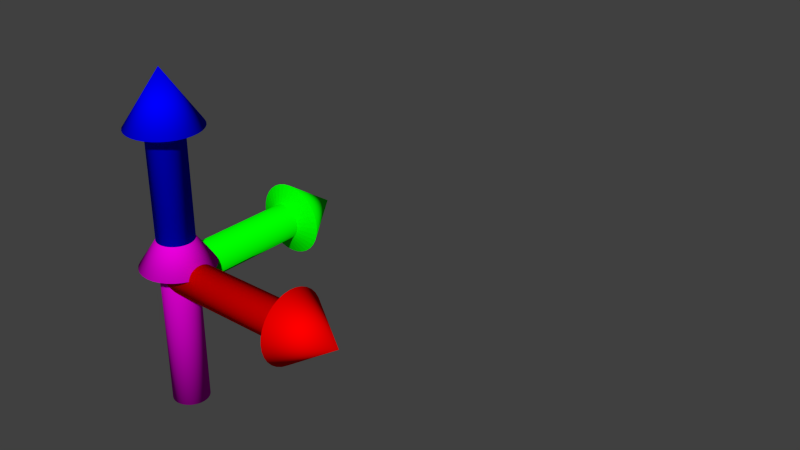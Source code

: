 # Source: library.blend  (saved by Blender 2.64.0; exported with 4.5.12 LTS)
import bpy
from mathutils import Matrix  # noqa: F401  (used for matrix-valued properties, if any)

bpy.ops.wm.read_factory_settings(use_empty=True)
scene = bpy.context.scene
scene.name = 'Scene'

# ---- collections
col_collection_1 = bpy.data.collections.new('Collection 1'); scene.collection.children.link(col_collection_1)

# ---- materials (node trees are filled in below, after node groups)
mat_force = bpy.data.materials.new('force')
mat_force.alpha_threshold = 0.0
mat_force.use_transparent_shadow = False
mat_force.diffuse_color = (0.8, 0.0, 0.7084, 1.0)
mat_force.roughness = 0.5
mat_force.line_color = (0.0, 0.0, 0.0, 1.0)
mat_arrow_x = bpy.data.materials.new('arrow_x')
mat_arrow_x.alpha_threshold = 0.0
mat_arrow_x.use_transparent_shadow = False
mat_arrow_x.diffuse_color = (1.0, 0.0, 0.0, 1.0)
mat_arrow_x.roughness = 0.5
mat_arrow_x.line_color = (0.0, 0.0, 0.0, 1.0)
mat_arrow_y = bpy.data.materials.new('arrow_y')
mat_arrow_y.alpha_threshold = 0.0
mat_arrow_y.use_transparent_shadow = False
mat_arrow_y.diffuse_color = (0.0, 1.0, 0.0, 1.0)
mat_arrow_y.roughness = 0.5
mat_arrow_y.line_color = (0.0, 0.0, 0.0, 1.0)
mat_arrow_z = bpy.data.materials.new('arrow_z')
mat_arrow_z.alpha_threshold = 0.0
mat_arrow_z.use_transparent_shadow = False
mat_arrow_z.diffuse_color = (0.0, 0.0, 1.0, 1.0)
mat_arrow_z.roughness = 0.5
mat_arrow_z.line_color = (0.0, 0.0, 0.0, 1.0)

# ---- material node trees

# ---- world
world_world = bpy.data.worlds.new('World'); scene.world = world_world
world_world.color = (0.05088, 0.05088, 0.05088)
world_world.use_sun_shadow = False
world_world.sun_shadow_jitter_overblur = 0.0
world_world.cycles.sampling_method = 'MANUAL'
world_world.cycles.sample_map_resolution = 256

# ---- meshes
me_force_bottom = bpy.data.meshes.new('force_bottom')
me_force_bottom.from_pydata([(0.0, 0.09231, -0.6923), (0.01801, 0.09053, -0.6923), (0.03532, 0.08528, -0.6923), (0.05128, 0.07675, -0.6923), (0.06527, 0.06527, -0.6923), (0.07675, 0.05128, -0.6923), (0.08528, 0.03532, -0.6923), (0.09053, 0.01801, -0.6923), (0.09231, 1.788e-07, -0.6923), (0.09053, -0.01801, -0.6923), (0.08528, -0.03532, -0.6923), (0.07675, -0.05128, -0.6923), (0.06527, -0.06527, -0.6923), (0.05128, -0.07675, -0.6923), (0.03532, -0.08528, -0.6923), (0.01801, -0.09053, -0.6923), (-5.96e-08, -0.09231, -0.6923), (-0.01801, -0.09053, -0.6923), (-0.03532, -0.08528, -0.6923), (-0.05128, -0.07675, -0.6923), (-0.06527, -0.06527, -0.6923), (-0.07675, -0.05128, -0.6923), (-0.08528, -0.03532, -0.6923), (-0.09053, -0.01801, -0.6923), (-0.09231, 2.384e-07, -0.6923), (-0.09053, 0.01801, -0.6923), (-0.08528, 0.03532, -0.6923), (-0.07675, 0.05128, -0.6923), (-0.06527, 0.06527, -0.6923), (-0.05128, 0.07675, -0.6923), (-0.03532, 0.08528, -0.6923), (-0.01801, 0.09053, -0.6923), (1.788e-07, 0.09231, -2.98e-07), (0.01801, 0.09053, -2.98e-07), (0.03532, 0.08528, -2.98e-07), (0.05128, 0.07675, -2.98e-07), (0.06527, 0.06527, -2.98e-07), (0.07675, 0.05128, -2.98e-07), (0.08528, 0.03532, -2.98e-07), (0.09053, 0.01801, -2.98e-07), (0.09231, -5.96e-08, -2.98e-07), (0.09053, -0.01801, -2.98e-07), (0.08528, -0.03532, -2.98e-07), (0.07675, -0.05128, -2.98e-07), (0.06527, -0.06527, -2.98e-07), (0.05128, -0.07675, -2.98e-07), (0.03532, -0.08528, -2.98e-07), (0.01801, -0.09053, -2.98e-07), (1.192e-07, -0.09231, -2.98e-07), (-0.01801, -0.09053, -2.98e-07), (-0.03532, -0.08528, -2.98e-07), (-0.05128, -0.07675, -2.98e-07), (-0.06527, -0.06527, -2.98e-07), (-0.07675, -0.05128, -2.98e-07), (-0.08528, -0.03532, -2.98e-07), (-0.09053, -0.01801, -2.98e-07), (-0.09231, -2.384e-07, -2.98e-07), (-0.09053, 0.01801, -2.98e-07), (-0.08528, 0.03532, -2.98e-07), (-0.07675, 0.05128, -2.98e-07), (-0.06527, 0.06527, -2.98e-07), (-0.05128, 0.07675, -2.98e-07), (-0.03533, 0.08528, -2.98e-07), (-0.01801, 0.09053, -2.98e-07), (0.0, 1.192e-07, -0.6923)], [], [(64, 0, 1), (64, 1, 2), (64, 2, 3), (64, 3, 4), (64, 4, 5), (64, 5, 6), (64, 6, 7), (64, 7, 8), (64, 8, 9), (64, 9, 10), (64, 10, 11), (64, 11, 12), (64, 12, 13), (64, 13, 14), (64, 14, 15), (64, 15, 16), (64, 16, 17), (64, 17, 18), (64, 18, 19), (64, 19, 20), (64, 20, 21), (64, 21, 22), (64, 22, 23), (64, 23, 24), (64, 24, 25), (64, 25, 26), (64, 26, 27), (64, 27, 28), (64, 28, 29), (64, 29, 30), (64, 30, 31), (31, 0, 64), (0, 32, 33, 1), (1, 33, 34, 2), (2, 34, 35, 3), (3, 35, 36, 4), (4, 36, 37, 5), (5, 37, 38, 6), (6, 38, 39, 7), (7, 39, 40, 8), (8, 40, 41, 9), (9, 41, 42, 10), (10, 42, 43, 11), (11, 43, 44, 12), (12, 44, 45, 13), (13, 45, 46, 14), (14, 46, 47, 15), (15, 47, 48, 16), (16, 48, 49, 17), (17, 49, 50, 18), (18, 50, 51, 19), (19, 51, 52, 20), (20, 52, 53, 21), (21, 53, 54, 22), (22, 54, 55, 23), (23, 55, 56, 24), (24, 56, 57, 25), (25, 57, 58, 26), (26, 58, 59, 27), (27, 59, 60, 28), (28, 60, 61, 29), (29, 61, 62, 30), (30, 62, 63, 31), (32, 0, 31, 63)])
me_force_bottom.polygons.foreach_set('use_smooth', [True] * 64)
me_force_bottom.materials.append(mat_force)
me_force_bottom.use_remesh_preserve_volume = False
me_force_bottom.use_remesh_preserve_attributes = False
me_force_bottom.use_mirror_vertex_groups = False
me_force_bottom.update()
me_force_top = bpy.data.meshes.new('force_top')
me_force_top.from_pydata([(2.384e-07, 0.09231, -2.98e-07), (0.01801, 0.09053, -2.98e-07), (0.03532, 0.08528, -2.98e-07), (0.05128, 0.07675, -2.98e-07), (0.06527, 0.06527, -2.98e-07), (0.07675, 0.05128, -2.98e-07), (0.08528, 0.03532, -2.98e-07), (0.09053, 0.01801, -2.98e-07), (0.09231, -5.96e-08, -2.98e-07), (0.09053, -0.01801, -2.98e-07), (0.08528, -0.03532, -2.98e-07), (0.07675, -0.05128, -2.98e-07), (0.06527, -0.06527, -2.98e-07), (0.05128, -0.07675, -2.98e-07), (0.03532, -0.08528, -2.98e-07), (0.01801, -0.09053, -2.98e-07), (2.384e-07, -0.09231, -2.98e-07), (-0.01801, -0.09053, -2.98e-07), (-0.03532, -0.08528, -2.98e-07), (-0.05128, -0.07675, -2.98e-07), (-0.06527, -0.06527, -2.98e-07), (-0.07675, -0.05128, -2.98e-07), (-0.08528, -0.03532, -2.98e-07), (-0.09053, -0.01801, -2.98e-07), (-0.09231, -2.384e-07, -2.98e-07), (-0.09053, 0.01801, -2.98e-07), (-0.08528, 0.03532, -2.98e-07), (-0.07675, 0.05128, -2.98e-07), (-0.06527, 0.06527, -2.98e-07), (-0.05128, 0.07675, -2.98e-07), (-0.03533, 0.08528, -2.98e-07), (-0.01801, 0.09053, -2.98e-07), (-0.03602, 0.1811, 0.04615), (-0.07065, 0.1706, 0.04615), (-0.1026, 0.1535, 0.04615), (-0.1305, 0.1305, 0.04615), (-0.1535, 0.1026, 0.04615), (-0.1706, 0.07065, 0.04615), (-0.1811, 0.03602, 0.04615), (-0.1846, -4.768e-07, 0.04615), (-0.1811, -0.03602, 0.04615), (-0.1706, -0.07065, 0.04615), (-0.1535, -0.1026, 0.04615), (-0.1305, -0.1305, 0.04615), (-0.1026, -0.1535, 0.04615), (-0.07065, -0.1706, 0.04615), (-0.03602, -0.1811, 0.04615), (2.384e-07, -0.1846, 0.04615), (0.03602, -0.1811, 0.04615), (0.07065, -0.1706, 0.04615), (0.1026, -0.1535, 0.04615), (0.1305, -0.1305, 0.04615), (0.1535, -0.1026, 0.04615), (0.1706, -0.07065, 0.04615), (0.1811, -0.03602, 0.04615), (0.1846, -1.192e-07, 0.04615), (0.1811, 0.03602, 0.04615), (0.1706, 0.07065, 0.04615), (0.1535, 0.1026, 0.04615), (0.1305, 0.1305, 0.04615), (0.1026, 0.1535, 0.04615), (0.07065, 0.1706, 0.04615), (0.03602, 0.1811, 0.04615), (4.768e-07, 0.1846, 0.04615), (0.0, 0.0, 0.3231)], [], [(0, 31, 32, 63), (31, 30, 33, 32), (30, 29, 34, 33), (29, 28, 35, 34), (28, 27, 36, 35), (27, 26, 37, 36), (26, 25, 38, 37), (25, 24, 39, 38), (24, 23, 40, 39), (23, 22, 41, 40), (22, 21, 42, 41), (21, 20, 43, 42), (20, 19, 44, 43), (19, 18, 45, 44), (18, 17, 46, 45), (17, 16, 47, 46), (16, 15, 48, 47), (15, 14, 49, 48), (14, 13, 50, 49), (13, 12, 51, 50), (12, 11, 52, 51), (11, 10, 53, 52), (10, 9, 54, 53), (9, 8, 55, 54), (8, 7, 56, 55), (7, 6, 57, 56), (6, 5, 58, 57), (5, 4, 59, 58), (4, 3, 60, 59), (3, 2, 61, 60), (2, 1, 62, 61), (1, 0, 63, 62), (62, 63, 64), (61, 62, 64), (60, 61, 64), (59, 60, 64), (58, 59, 64), (57, 58, 64), (56, 57, 64), (55, 56, 64), (54, 55, 64), (53, 54, 64), (52, 53, 64), (51, 52, 64), (50, 51, 64), (49, 50, 64), (48, 49, 64), (47, 48, 64), (46, 47, 64), (45, 46, 64), (44, 45, 64), (43, 44, 64), (42, 43, 64), (41, 42, 64), (40, 41, 64), (39, 40, 64), (38, 39, 64), (37, 38, 64), (36, 37, 64), (35, 36, 64), (34, 35, 64), (33, 34, 64), (32, 33, 64), (63, 32, 64)])
me_force_top.polygons.foreach_set('use_smooth', [0, 0, 0, 0, 0, 0, 0, 0, 0, 0, 0, 0, 0, 0, 0, 0, 0, 0, 0, 0, 0, 0, 0, 0, 0, 0, 0, 0, 0, 0, 0, 0, 1, 1, 1, 1, 1, 1, 1, 1, 1, 1, 1, 1, 1, 1, 1, 1, 1, 1, 1, 1, 1, 1, 1, 1, 1, 1, 1, 1, 1, 1, 1, 1])
me_force_top.materials.append(mat_force)
me_force_top.use_remesh_preserve_volume = False
me_force_top.use_remesh_preserve_attributes = False
me_force_top.use_mirror_vertex_groups = False
me_force_top.update()
me_coordinate_system = bpy.data.meshes.new('coordinate_system')
me_coordinate_system.from_pydata([(-0.09231, 1.385e-08, 8.87e-09), (-0.09053, 1.371e-08, -0.01801), (-0.08528, 1.332e-08, -0.03532), (-0.07675, 1.267e-08, -0.05128), (-0.06527, 1.181e-08, -0.06527), (-0.05128, 1.075e-08, -0.07675), (-0.03532, 9.544e-09, -0.08528), (-0.01801, 8.237e-09, -0.09053), (2.635e-07, 6.877e-09, -0.09231), (0.01801, 5.518e-09, -0.09053), (0.03532, 4.211e-09, -0.08528), (0.05128, 3.006e-09, -0.07675), (0.06527, 1.95e-09, -0.06527), (0.07675, 1.083e-09, -0.05128), (0.08528, 4.389e-10, -0.03532), (0.09053, 4.231e-11, -0.01801), (0.09231, -9.16e-11, 3.895e-08), (0.09053, 4.231e-11, 0.01801), (0.08528, 4.389e-10, 0.03532), (0.07675, 1.083e-09, 0.05128), (0.06527, 1.95e-09, 0.06527), (0.05128, -2.45e-08, 0.07675), (0.03532, -2.33e-08, 0.08528), (0.01801, -2.199e-08, 0.09053), (1.813e-07, -2.063e-08, 0.09231), (-0.01801, -1.927e-08, 0.09053), (-0.03532, -1.797e-08, 0.08528), (-0.05128, -1.676e-08, 0.07675), (-0.06527, 1.181e-08, 0.06527), (-0.07675, 1.267e-08, 0.05128), (-0.08528, 1.332e-08, 0.03532), (-0.09053, 1.371e-08, 0.01801), (-0.09231, 0.6923, -1.254e-07), (-0.09053, 0.6923, -0.01801), (-0.08528, 0.6923, -0.03532), (-0.07675, 0.6923, -0.05128), (-0.06527, 0.6923, -0.06527), (-0.05128, 0.6923, -0.07675), (-0.03532, 0.6923, -0.08528), (-0.01801, 0.6923, -0.09053), (5.299e-07, 0.6923, -0.09231), (0.01801, 0.6923, -0.09053), (0.03533, 0.6923, -0.08528), (0.05128, 0.6923, -0.07675), (0.06527, 0.6923, -0.06527), (0.07675, 0.6923, -0.05128), (0.08528, 0.6923, -0.03532), (0.09053, 0.6923, -0.01801), (0.09231, 0.6923, -6.302e-08), (0.09053, 0.6923, 0.01801), (0.08528, 0.6923, 0.03532), (0.07675, 0.6923, 0.05128), (0.06527, 0.6923, 0.06527), (0.05128, 0.6923, 0.07675), (0.03533, 0.6923, 0.08528), (0.01801, 0.6923, 0.09053), (7.016e-07, 0.6923, 0.09231), (-0.01801, 0.6923, 0.09053), (-0.03532, 0.6923, 0.08528), (-0.05128, 0.6923, 0.07675), (-0.06527, 0.6923, 0.06527), (-0.07675, 0.6923, 0.05128), (-0.08528, 0.6923, 0.03533), (-0.09053, 0.6923, 0.01801), (2.704e-07, 6.877e-09, 8.87e-09), (-0.1811, 0.7385, 0.03602), (-0.1706, 0.7385, 0.07065), (-0.1535, 0.7385, 0.1026), (-0.1305, 0.7385, 0.1305), (-0.1026, 0.7385, 0.1535), (-0.07065, 0.7385, 0.1706), (-0.03602, 0.7385, 0.1811), (9.234e-07, 0.7385, 0.1846), (0.03602, 0.7385, 0.1811), (0.07065, 0.7385, 0.1706), (0.1026, 0.7385, 0.1535), (0.1305, 0.7385, 0.1305), (0.1535, 0.7385, 0.1026), (0.1706, 0.7385, 0.07065), (0.1811, 0.7385, 0.03602), (0.1846, 0.7385, -1.671e-07), (0.1811, 0.7385, -0.03602), (0.1706, 0.7385, -0.07065), (0.1535, 0.7385, -0.1026), (0.1305, 0.7385, -0.1305), (0.1026, 0.7385, -0.1535), (0.07065, 0.7385, -0.1706), (0.03602, 0.7385, -0.1811), (5.801e-07, 0.7385, -0.1846), (-0.03602, 0.7385, -0.1811), (-0.07065, 0.7385, -0.1706), (-0.1026, 0.7385, -0.1535), (-0.1305, 0.7385, -0.1305), (-0.1535, 0.7385, -0.1026), (-0.1706, 0.7385, -0.07065), (-0.1811, 0.7385, -0.03602), (-0.1846, 0.7385, -2.918e-07), (4.932e-07, 1.015, 4.432e-08), (-8.87e-09, 0.09231, 6.877e-09), (0.01801, 0.09053, 5.518e-09), (0.03532, 0.08528, 4.211e-09), (0.05128, 0.07675, 3.006e-09), (0.06527, 0.06527, 1.95e-09), (0.07675, 0.05128, 1.083e-09), (0.08528, 0.03532, 4.389e-10), (0.09053, 0.01801, 4.233e-11), (0.09231, -2.635e-07, -9.158e-11), (0.09053, -0.01801, 4.233e-11), (0.08528, -0.03532, 4.389e-10), (0.07675, -0.05128, 1.083e-09), (0.06527, -0.06527, 1.95e-09), (0.05128, -0.07675, 3.006e-09), (0.03532, -0.08528, 4.211e-09), (0.01801, -0.09053, 5.518e-09), (-3.895e-08, -0.09231, 6.877e-09), (-0.01801, -0.09053, 8.237e-09), (-0.03532, -0.08528, 9.544e-09), (-0.05128, -0.07675, 1.075e-08), (-0.06527, -0.06527, 1.181e-08), (-0.07675, -0.05128, -1.484e-08), (-0.08528, -0.03532, -1.419e-08), (-0.09053, -0.01801, -1.38e-08), (-0.09231, -1.813e-07, -1.366e-08), (-0.09053, 0.01801, -1.38e-08), (-0.08528, 0.03532, -1.419e-08), (-0.07675, 0.05128, -1.484e-08), (-0.06527, 0.06527, 1.181e-08), (-0.05128, 0.07675, 1.075e-08), (-0.03532, 0.08528, 9.544e-09), (-0.01801, 0.09053, 8.237e-09), (1.776e-07, 0.09231, 0.6923), (0.01801, 0.09053, 0.6923), (0.03532, 0.08528, 0.6923), (0.05128, 0.07675, 0.6923), (0.06527, 0.06527, 0.6923), (0.07675, 0.05128, 0.6923), (0.08528, 0.03532, 0.6923), (0.09053, 0.01801, 0.6923), (0.09231, -4.777e-07, 0.6923), (0.09053, -0.01801, 0.6923), (0.08528, -0.03533, 0.6923), (0.07675, -0.05128, 0.6923), (0.06527, -0.06527, 0.6923), (0.05128, -0.07675, 0.6923), (0.03532, -0.08528, 0.6923), (0.01801, -0.09053, 0.6923), (1.153e-07, -0.09231, 0.6923), (-0.01801, -0.09053, 0.6923), (-0.03532, -0.08528, 0.6923), (-0.05128, -0.07675, 0.6923), (-0.06527, -0.06527, 0.6923), (-0.07675, -0.05128, 0.6923), (-0.08528, -0.03533, 0.6923), (-0.09053, -0.01801, 0.6923), (-0.09231, -6.493e-07, 0.6923), (-0.09053, 0.01801, 0.6923), (-0.08528, 0.03532, 0.6923), (-0.07675, 0.05128, 0.6923), (-0.06527, 0.06527, 0.6923), (-0.05128, 0.07675, 0.6923), (-0.03533, 0.08528, 0.6923), (-0.01801, 0.09053, 0.6923), (-8.87e-09, -2.704e-07, 6.877e-09), (-0.03602, 0.1811, 0.7385), (-0.07065, 0.1706, 0.7385), (-0.1026, 0.1535, 0.7385), (-0.1305, 0.1305, 0.7385), (-0.1535, 0.1026, 0.7385), (-0.1706, 0.07065, 0.7385), (-0.1811, 0.03602, 0.7385), (-0.1846, -8.677e-07, 0.7385), (-0.1811, -0.03602, 0.7385), (-0.1706, -0.07065, 0.7385), (-0.1535, -0.1026, 0.7385), (-0.1305, -0.1305, 0.7385), (-0.1026, -0.1535, 0.7385), (-0.07065, -0.1706, 0.7385), (-0.03602, -0.1811, 0.7385), (2.228e-07, -0.1846, 0.7385), (0.03602, -0.1811, 0.7385), (0.07065, -0.1706, 0.7385), (0.1026, -0.1535, 0.7385), (0.1305, -0.1305, 0.7385), (0.1535, -0.1026, 0.7385), (0.1706, -0.07065, 0.7385), (0.1811, -0.03602, 0.7385), (0.1846, -5.244e-07, 0.7385), (0.1811, 0.03602, 0.7385), (0.1706, 0.07065, 0.7385), (0.1535, 0.1026, 0.7385), (0.1305, 0.1305, 0.7385), (0.1026, 0.1535, 0.7385), (0.07065, 0.1706, 0.7385), (0.03602, 0.1811, 0.7385), (3.475e-07, 0.1846, 0.7385), (2.537e-08, -4.235e-07, 1.015), (6.877e-09, 0.09231, 8.87e-09), (6.877e-09, 0.09053, -0.01801), (6.877e-09, 0.08528, -0.03532), (6.877e-09, 0.07675, -0.05128), (6.877e-09, 0.06527, -0.06527), (6.877e-09, 0.05128, -0.07675), (6.877e-09, 0.03532, -0.08528), (6.877e-09, 0.01801, -0.09053), (6.877e-09, -2.635e-07, -0.09231), (6.877e-09, -0.01801, -0.09053), (6.877e-09, -0.03532, -0.08528), (6.877e-09, -0.05128, -0.07675), (6.877e-09, -0.06527, -0.06527), (6.877e-09, -0.07675, -0.05128), (6.877e-09, -0.08528, -0.03532), (6.877e-09, -0.09053, -0.01801), (6.877e-09, -0.09231, 3.895e-08), (6.877e-09, -0.09053, 0.01801), (6.877e-09, -0.08528, 0.03532), (6.877e-09, -0.07675, 0.05128), (6.877e-09, -0.06527, 0.06527), (-2.063e-08, -0.05128, 0.07675), (-2.063e-08, -0.03532, 0.08528), (-2.063e-08, -0.01801, 0.09053), (-2.063e-08, -1.813e-07, 0.09231), (-2.063e-08, 0.01801, 0.09053), (-2.063e-08, 0.03532, 0.08528), (-2.063e-08, 0.05128, 0.07675), (6.877e-09, 0.06527, 0.06527), (6.877e-09, 0.07675, 0.05128), (6.877e-09, 0.08528, 0.03532), (6.877e-09, 0.09053, 0.01801), (0.6923, 0.09231, -1.254e-07), (0.6923, 0.09053, -0.01801), (0.6923, 0.08528, -0.03532), (0.6923, 0.07675, -0.05128), (0.6923, 0.06527, -0.06527), (0.6923, 0.05128, -0.07675), (0.6923, 0.03532, -0.08528), (0.6923, 0.01801, -0.09053), (0.6923, -4.777e-07, -0.09231), (0.6923, -0.01801, -0.09053), (0.6923, -0.03533, -0.08528), (0.6923, -0.05128, -0.07675), (0.6923, -0.06527, -0.06527), (0.6923, -0.07675, -0.05128), (0.6923, -0.08528, -0.03532), (0.6923, -0.09053, -0.01801), (0.6923, -0.09231, -6.302e-08), (0.6923, -0.09053, 0.01801), (0.6923, -0.08528, 0.03532), (0.6923, -0.07675, 0.05128), (0.6923, -0.06527, 0.06527), (0.6923, -0.05128, 0.07675), (0.6923, -0.03533, 0.08528), (0.6923, -0.01801, 0.09053), (0.6923, -6.493e-07, 0.09231), (0.6923, 0.01801, 0.09053), (0.6923, 0.03532, 0.08528), (0.6923, 0.05128, 0.07675), (0.6923, 0.06527, 0.06527), (0.6923, 0.07675, 0.05128), (0.6923, 0.08528, 0.03533), (0.6923, 0.09053, 0.01801), (6.877e-09, -2.704e-07, 8.87e-09), (0.7385, 0.1811, 0.03602), (0.7385, 0.1706, 0.07065), (0.7385, 0.1535, 0.1026), (0.7385, 0.1305, 0.1305), (0.7385, 0.1026, 0.1535), (0.7385, 0.07065, 0.1706), (0.7385, 0.03602, 0.1811), (0.7385, -8.677e-07, 0.1846), (0.7385, -0.03602, 0.1811), (0.7385, -0.07065, 0.1706), (0.7385, -0.1026, 0.1535), (0.7385, -0.1305, 0.1305), (0.7385, -0.1535, 0.1026), (0.7385, -0.1706, 0.07065), (0.7385, -0.1811, 0.03602), (0.7385, -0.1846, -1.671e-07), (0.7385, -0.1811, -0.03602), (0.7385, -0.1706, -0.07065), (0.7385, -0.1535, -0.1026), (0.7385, -0.1305, -0.1305), (0.7385, -0.1026, -0.1535), (0.7385, -0.07065, -0.1706), (0.7385, -0.03602, -0.1811), (0.7385, -5.244e-07, -0.1846), (0.7385, 0.03602, -0.1811), (0.7385, 0.07065, -0.1706), (0.7385, 0.1026, -0.1535), (0.7385, 0.1305, -0.1305), (0.7385, 0.1535, -0.1026), (0.7385, 0.1706, -0.07065), (0.7385, 0.1811, -0.03602), (0.7385, 0.1846, -2.918e-07), (1.015, -4.235e-07, 4.432e-08)], [], [(64, 0, 1), (64, 1, 2), (64, 2, 3), (64, 3, 4), (64, 4, 5), (64, 5, 6), (64, 6, 7), (64, 7, 8), (64, 8, 9), (64, 9, 10), (64, 10, 11), (64, 11, 12), (64, 12, 13), (64, 13, 14), (64, 14, 15), (64, 15, 16), (64, 16, 17), (64, 17, 18), (64, 18, 19), (64, 19, 20), (64, 20, 21), (64, 21, 22), (64, 22, 23), (64, 23, 24), (64, 24, 25), (64, 25, 26), (64, 26, 27), (64, 27, 28), (64, 28, 29), (64, 29, 30), (64, 30, 31), (31, 0, 64), (0, 32, 33, 1), (1, 33, 34, 2), (2, 34, 35, 3), (3, 35, 36, 4), (4, 36, 37, 5), (5, 37, 38, 6), (6, 38, 39, 7), (7, 39, 40, 8), (8, 40, 41, 9), (9, 41, 42, 10), (10, 42, 43, 11), (11, 43, 44, 12), (12, 44, 45, 13), (13, 45, 46, 14), (14, 46, 47, 15), (15, 47, 48, 16), (16, 48, 49, 17), (17, 49, 50, 18), (18, 50, 51, 19), (19, 51, 52, 20), (20, 52, 53, 21), (21, 53, 54, 22), (22, 54, 55, 23), (23, 55, 56, 24), (24, 56, 57, 25), (25, 57, 58, 26), (26, 58, 59, 27), (27, 59, 60, 28), (28, 60, 61, 29), (29, 61, 62, 30), (30, 62, 63, 31), (32, 0, 31, 63), (32, 63, 65, 96), (63, 62, 66, 65), (62, 61, 67, 66), (61, 60, 68, 67), (60, 59, 69, 68), (59, 58, 70, 69), (58, 57, 71, 70), (57, 56, 72, 71), (56, 55, 73, 72), (55, 54, 74, 73), (54, 53, 75, 74), (53, 52, 76, 75), (52, 51, 77, 76), (51, 50, 78, 77), (50, 49, 79, 78), (49, 48, 80, 79), (48, 47, 81, 80), (47, 46, 82, 81), (46, 45, 83, 82), (45, 44, 84, 83), (44, 43, 85, 84), (43, 42, 86, 85), (42, 41, 87, 86), (41, 40, 88, 87), (40, 39, 89, 88), (39, 38, 90, 89), (38, 37, 91, 90), (37, 36, 92, 91), (36, 35, 93, 92), (35, 34, 94, 93), (34, 33, 95, 94), (33, 32, 96, 95), (95, 96, 97), (94, 95, 97), (93, 94, 97), (92, 93, 97), (91, 92, 97), (90, 91, 97), (89, 90, 97), (88, 89, 97), (87, 88, 97), (86, 87, 97), (85, 86, 97), (84, 85, 97), (83, 84, 97), (82, 83, 97), (81, 82, 97), (80, 81, 97), (79, 80, 97), (78, 79, 97), (77, 78, 97), (76, 77, 97), (75, 76, 97), (74, 75, 97), (73, 74, 97), (72, 73, 97), (71, 72, 97), (70, 71, 97), (69, 70, 97), (68, 69, 97), (67, 68, 97), (66, 67, 97), (65, 66, 97), (96, 65, 97), (162, 98, 99), (162, 99, 100), (162, 100, 101), (162, 101, 102), (162, 102, 103), (162, 103, 104), (162, 104, 105), (162, 105, 106), (162, 106, 107), (162, 107, 108), (162, 108, 109), (162, 109, 110), (162, 110, 111), (162, 111, 112), (162, 112, 113), (162, 113, 114), (162, 114, 115), (162, 115, 116), (162, 116, 117), (162, 117, 118), (162, 118, 119), (162, 119, 120), (162, 120, 121), (162, 121, 122), (162, 122, 123), (162, 123, 124), (162, 124, 125), (162, 125, 126), (162, 126, 127), (162, 127, 128), (162, 128, 129), (129, 98, 162), (98, 130, 131, 99), (99, 131, 132, 100), (100, 132, 133, 101), (101, 133, 134, 102), (102, 134, 135, 103), (103, 135, 136, 104), (104, 136, 137, 105), (105, 137, 138, 106), (106, 138, 139, 107), (107, 139, 140, 108), (108, 140, 141, 109), (109, 141, 142, 110), (110, 142, 143, 111), (111, 143, 144, 112), (112, 144, 145, 113), (113, 145, 146, 114), (114, 146, 147, 115), (115, 147, 148, 116), (116, 148, 149, 117), (117, 149, 150, 118), (118, 150, 151, 119), (119, 151, 152, 120), (120, 152, 153, 121), (121, 153, 154, 122), (122, 154, 155, 123), (123, 155, 156, 124), (124, 156, 157, 125), (125, 157, 158, 126), (126, 158, 159, 127), (127, 159, 160, 128), (128, 160, 161, 129), (130, 98, 129, 161), (130, 161, 163, 194), (161, 160, 164, 163), (160, 159, 165, 164), (159, 158, 166, 165), (158, 157, 167, 166), (157, 156, 168, 167), (156, 155, 169, 168), (155, 154, 170, 169), (154, 153, 171, 170), (153, 152, 172, 171), (152, 151, 173, 172), (151, 150, 174, 173), (150, 149, 175, 174), (149, 148, 176, 175), (148, 147, 177, 176), (147, 146, 178, 177), (146, 145, 179, 178), (145, 144, 180, 179), (144, 143, 181, 180), (143, 142, 182, 181), (142, 141, 183, 182), (141, 140, 184, 183), (140, 139, 185, 184), (139, 138, 186, 185), (138, 137, 187, 186), (137, 136, 188, 187), (136, 135, 189, 188), (135, 134, 190, 189), (134, 133, 191, 190), (133, 132, 192, 191), (132, 131, 193, 192), (131, 130, 194, 193), (193, 194, 195), (192, 193, 195), (191, 192, 195), (190, 191, 195), (189, 190, 195), (188, 189, 195), (187, 188, 195), (186, 187, 195), (185, 186, 195), (184, 185, 195), (183, 184, 195), (182, 183, 195), (181, 182, 195), (180, 181, 195), (179, 180, 195), (178, 179, 195), (177, 178, 195), (176, 177, 195), (175, 176, 195), (174, 175, 195), (173, 174, 195), (172, 173, 195), (171, 172, 195), (170, 171, 195), (169, 170, 195), (168, 169, 195), (167, 168, 195), (166, 167, 195), (165, 166, 195), (164, 165, 195), (163, 164, 195), (194, 163, 195), (260, 196, 197), (260, 197, 198), (260, 198, 199), (260, 199, 200), (260, 200, 201), (260, 201, 202), (260, 202, 203), (260, 203, 204), (260, 204, 205), (260, 205, 206), (260, 206, 207), (260, 207, 208), (260, 208, 209), (260, 209, 210), (260, 210, 211), (260, 211, 212), (260, 212, 213), (260, 213, 214), (260, 214, 215), (260, 215, 216), (260, 216, 217), (260, 217, 218), (260, 218, 219), (260, 219, 220), (260, 220, 221), (260, 221, 222), (260, 222, 223), (260, 223, 224), (260, 224, 225), (260, 225, 226), (260, 226, 227), (227, 196, 260), (196, 228, 229, 197), (197, 229, 230, 198), (198, 230, 231, 199), (199, 231, 232, 200), (200, 232, 233, 201), (201, 233, 234, 202), (202, 234, 235, 203), (203, 235, 236, 204), (204, 236, 237, 205), (205, 237, 238, 206), (206, 238, 239, 207), (207, 239, 240, 208), (208, 240, 241, 209), (209, 241, 242, 210), (210, 242, 243, 211), (211, 243, 244, 212), (212, 244, 245, 213), (213, 245, 246, 214), (214, 246, 247, 215), (215, 247, 248, 216), (216, 248, 249, 217), (217, 249, 250, 218), (218, 250, 251, 219), (219, 251, 252, 220), (220, 252, 253, 221), (221, 253, 254, 222), (222, 254, 255, 223), (223, 255, 256, 224), (224, 256, 257, 225), (225, 257, 258, 226), (226, 258, 259, 227), (228, 196, 227, 259), (228, 259, 261, 292), (259, 258, 262, 261), (258, 257, 263, 262), (257, 256, 264, 263), (256, 255, 265, 264), (255, 254, 266, 265), (254, 253, 267, 266), (253, 252, 268, 267), (252, 251, 269, 268), (251, 250, 270, 269), (250, 249, 271, 270), (249, 248, 272, 271), (248, 247, 273, 272), (247, 246, 274, 273), (246, 245, 275, 274), (245, 244, 276, 275), (244, 243, 277, 276), (243, 242, 278, 277), (242, 241, 279, 278), (241, 240, 280, 279), (240, 239, 281, 280), (239, 238, 282, 281), (238, 237, 283, 282), (237, 236, 284, 283), (236, 235, 285, 284), (235, 234, 286, 285), (234, 233, 287, 286), (233, 232, 288, 287), (232, 231, 289, 288), (231, 230, 290, 289), (230, 229, 291, 290), (229, 228, 292, 291), (291, 292, 293), (290, 291, 293), (289, 290, 293), (288, 289, 293), (287, 288, 293), (286, 287, 293), (285, 286, 293), (284, 285, 293), (283, 284, 293), (282, 283, 293), (281, 282, 293), (280, 281, 293), (279, 280, 293), (278, 279, 293), (277, 278, 293), (276, 277, 293), (275, 276, 293), (274, 275, 293), (273, 274, 293), (272, 273, 293), (271, 272, 293), (270, 271, 293), (269, 270, 293), (268, 269, 293), (267, 268, 293), (266, 267, 293), (265, 266, 293), (264, 265, 293), (263, 264, 293), (262, 263, 293), (261, 262, 293), (292, 261, 293)])
me_coordinate_system.polygons.foreach_set('use_smooth', [1, 1, 1, 1, 1, 1, 1, 1, 1, 1, 1, 1, 1, 1, 1, 1, 1, 1, 1, 1, 1, 1, 1, 1, 1, 1, 1, 1, 1, 1, 1, 1, 1, 1, 1, 1, 1, 1, 1, 1, 1, 1, 1, 1, 1, 1, 1, 1, 1, 1, 1, 1, 1, 1, 1, 1, 1, 1, 1, 1, 1, 1, 1, 1, 0, 0, 0, 0, 0, 0, 0, 0, 0, 0, 0, 0, 0, 0, 0, 0, 0, 0, 0, 0, 0, 0, 0, 0, 0, 0, 0, 0, 0, 0, 0, 0, 1, 1, 1, 1, 1, 1, 1, 1, 1, 1, 1, 1, 1, 1, 1, 1, 1, 1, 1, 1, 1, 1, 1, 1, 1, 1, 1, 1, 1, 1, 1, 1, 1, 1, 1, 1, 1, 1, 1, 1, 1, 1, 1, 1, 1, 1, 1, 1, 1, 1, 1, 1, 1, 1, 1, 1, 1, 1, 1, 1, 1, 1, 1, 1, 1, 1, 1, 1, 1, 1, 1, 1, 1, 1, 1, 1, 1, 1, 1, 1, 1, 1, 1, 1, 1, 1, 1, 1, 1, 1, 1, 1, 1, 1, 1, 1, 0, 0, 0, 0, 0, 0, 0, 0, 0, 0, 0, 0, 0, 0, 0, 0, 0, 0, 0, 0, 0, 0, 0, 0, 0, 0, 0, 0, 0, 0, 0, 0, 1, 1, 1, 1, 1, 1, 1, 1, 1, 1, 1, 1, 1, 1, 1, 1, 1, 1, 1, 1, 1, 1, 1, 1, 1, 1, 1, 1, 1, 1, 1, 1, 1, 1, 1, 1, 1, 1, 1, 1, 1, 1, 1, 1, 1, 1, 1, 1, 1, 1, 1, 1, 1, 1, 1, 1, 1, 1, 1, 1, 1, 1, 1, 1, 1, 1, 1, 1, 1, 1, 1, 1, 1, 1, 1, 1, 1, 1, 1, 1, 1, 1, 1, 1, 1, 1, 1, 1, 1, 1, 1, 1, 1, 1, 1, 1, 1, 1, 1, 1, 1, 1, 1, 1, 1, 1, 1, 1, 1, 1, 1, 1, 1, 1, 1, 1, 1, 1, 1, 1, 1, 1, 1, 1, 1, 1, 1, 1, 1, 1, 1, 1, 1, 1, 1, 1, 1, 1, 1, 1, 1, 1, 1, 1, 1, 1, 1, 1, 1, 1, 1, 1, 1, 1, 1, 1, 1, 1, 1, 1])
me_coordinate_system.polygons.foreach_set('material_index', [1, 1, 1, 1, 1, 1, 1, 1, 1, 1, 1, 1, 1, 1, 1, 1, 1, 1, 1, 1, 1, 1, 1, 1, 1, 1, 1, 1, 1, 1, 1, 1, 1, 1, 1, 1, 1, 1, 1, 1, 1, 1, 1, 1, 1, 1, 1, 1, 1, 1, 1, 1, 1, 1, 1, 1, 1, 1, 1, 1, 1, 1, 1, 1, 1, 1, 1, 1, 1, 1, 1, 1, 1, 1, 1, 1, 1, 1, 1, 1, 1, 1, 1, 1, 1, 1, 1, 1, 1, 1, 1, 1, 1, 1, 1, 1, 1, 1, 1, 1, 1, 1, 1, 1, 1, 1, 1, 1, 1, 1, 1, 1, 1, 1, 1, 1, 1, 1, 1, 1, 1, 1, 1, 1, 1, 1, 1, 1, 2, 2, 2, 2, 2, 2, 2, 2, 2, 2, 2, 2, 2, 2, 2, 2, 2, 2, 2, 2, 2, 2, 2, 2, 2, 2, 2, 2, 2, 2, 2, 2, 2, 2, 2, 2, 2, 2, 2, 2, 2, 2, 2, 2, 2, 2, 2, 2, 2, 2, 2, 2, 2, 2, 2, 2, 2, 2, 2, 2, 2, 2, 2, 2, 2, 2, 2, 2, 2, 2, 2, 2, 2, 2, 2, 2, 2, 2, 2, 2, 2, 2, 2, 2, 2, 2, 2, 2, 2, 2, 2, 2, 2, 2, 2, 2, 2, 2, 2, 2, 2, 2, 2, 2, 2, 2, 2, 2, 2, 2, 2, 2, 2, 2, 2, 2, 2, 2, 2, 2, 2, 2, 2, 2, 2, 2, 2, 2, 0, 0, 0, 0, 0, 0, 0, 0, 0, 0, 0, 0, 0, 0, 0, 0, 0, 0, 0, 0, 0, 0, 0, 0, 0, 0, 0, 0, 0, 0, 0, 0, 0, 0, 0, 0, 0, 0, 0, 0, 0, 0, 0, 0, 0, 0, 0, 0, 0, 0, 0, 0, 0, 0, 0, 0, 0, 0, 0, 0, 0, 0, 0, 0, 0, 0, 0, 0, 0, 0, 0, 0, 0, 0, 0, 0, 0, 0, 0, 0, 0, 0, 0, 0, 0, 0, 0, 0, 0, 0, 0, 0, 0, 0, 0, 0, 0, 0, 0, 0, 0, 0, 0, 0, 0, 0, 0, 0, 0, 0, 0, 0, 0, 0, 0, 0, 0, 0, 0, 0, 0, 0, 0, 0, 0, 0, 0, 0])
me_coordinate_system.materials.append(mat_arrow_x)
me_coordinate_system.materials.append(mat_arrow_y)
me_coordinate_system.materials.append(mat_arrow_z)
me_coordinate_system.use_remesh_preserve_volume = False
me_coordinate_system.use_remesh_preserve_attributes = False
me_coordinate_system.use_mirror_vertex_groups = False
me_coordinate_system.update()

# ---- objects
ob_force_bottom = bpy.data.objects.new('force_bottom', me_force_bottom)
ob_force_top = bpy.data.objects.new('force_top', me_force_top)
ob_coordinate_system = bpy.data.objects.new('coordinate_system', me_coordinate_system)

# ---- transforms, parenting, visibility, modifiers, constraints
ob_force_bottom.parent = None
ob_force_bottom.matrix_parent_inverse = Matrix(((1.0, 0.0, 0.0, -1.863e-09), (0.0, 1.0, 0.0, -2.384e-07), (0.0, 0.0, 1.0, 0.6923), (0.0, 0.0, 0.0, 1.0)))
ob_force_bottom.location = (0.0, 0.0, 0.0)
ob_force_bottom.lock_rotations_4d = False
ob_force_bottom.empty_display_type = 'ARROWS'
ob_force_bottom.lineart.crease_threshold = 0.0
ob_force_top.parent = None
ob_force_top.matrix_parent_inverse = Matrix(((1.0, 0.0, 0.0, -1.863e-09), (0.0, 1.0, 0.0, -2.384e-07), (0.0, 0.0, 1.0, 0.6923), (0.0, 0.0, 0.0, 1.0)))
ob_force_top.location = (0.0, 0.0, 0.0)
ob_force_top.lock_rotations_4d = False
ob_force_top.empty_display_type = 'ARROWS'
ob_force_top.lineart.crease_threshold = 0.0
ob_coordinate_system.location = (0.0, 0.0, 0.0)
ob_coordinate_system.lock_rotations_4d = False
ob_coordinate_system.empty_display_type = 'ARROWS'
ob_coordinate_system.lineart.crease_threshold = 0.0

# ---- collection membership
col_collection_1.objects.link(ob_force_bottom)
col_collection_1.objects.link(ob_force_top)
col_collection_1.objects.link(ob_coordinate_system)

# ---- scene / render settings (as saved in the file)
scene.frame_start = 1; scene.frame_end = 250; scene.frame_set(1)
scene.render.engine = 'BLENDER_EEVEE_NEXT'
scene.render.image_settings.color_mode = 'RGB'
scene.render.image_settings.compression = 90
scene.render.resolution_percentage = 50
scene.render.dither_intensity = 0.0
scene.render.bake_margin = 2
scene.render.bake_bias = 0.0
scene.cycles.use_denoising = False
scene.cycles.samples = 10
scene.cycles.sampling_pattern = 'TABULATED_SOBOL'
scene.cycles.light_sampling_threshold = 0.0
scene.cycles.use_adaptive_sampling = False
scene.cycles.use_light_tree = False
scene.cycles.blur_glossy = 0.0
scene.cycles.volume_bounces = 1
scene.cycles.pixel_filter_type = 'GAUSSIAN'
scene.cycles.sample_clamp_indirect = 0.0
scene.view_settings.view_transform = 'Standard'
bpy.context.view_layer.update()

# ---- added for rendering (the .blend has no active camera and no usable light): camera, sun
cam_auto = bpy.data.cameras.new('AutoCamera')
cam_auto.lens = 50.0
cam_auto.sensor_width = 36.0
cam_auto.clip_end = 1000.0
ob_auto_camera = bpy.data.objects.new('AutoCamera', cam_auto)
scene.collection.objects.link(ob_auto_camera)
ob_auto_camera.location = (3.6964, -2.8203, 2.5725)
ob_auto_camera.rotation_euler = (1.09748, -7.21219e-08, 0.694738)
scene.camera = ob_auto_camera
light_auto_sun = bpy.data.lights.new('AutoSun', 'SUN')
light_auto_sun.energy = 3.0
light_auto_sun.angle = 0.0523599
ob_auto_sun = bpy.data.objects.new('AutoSun', light_auto_sun)
scene.collection.objects.link(ob_auto_sun)
ob_auto_sun.rotation_euler = (0.872665, 0.174533, 0.523599)
bpy.context.view_layer.update()
